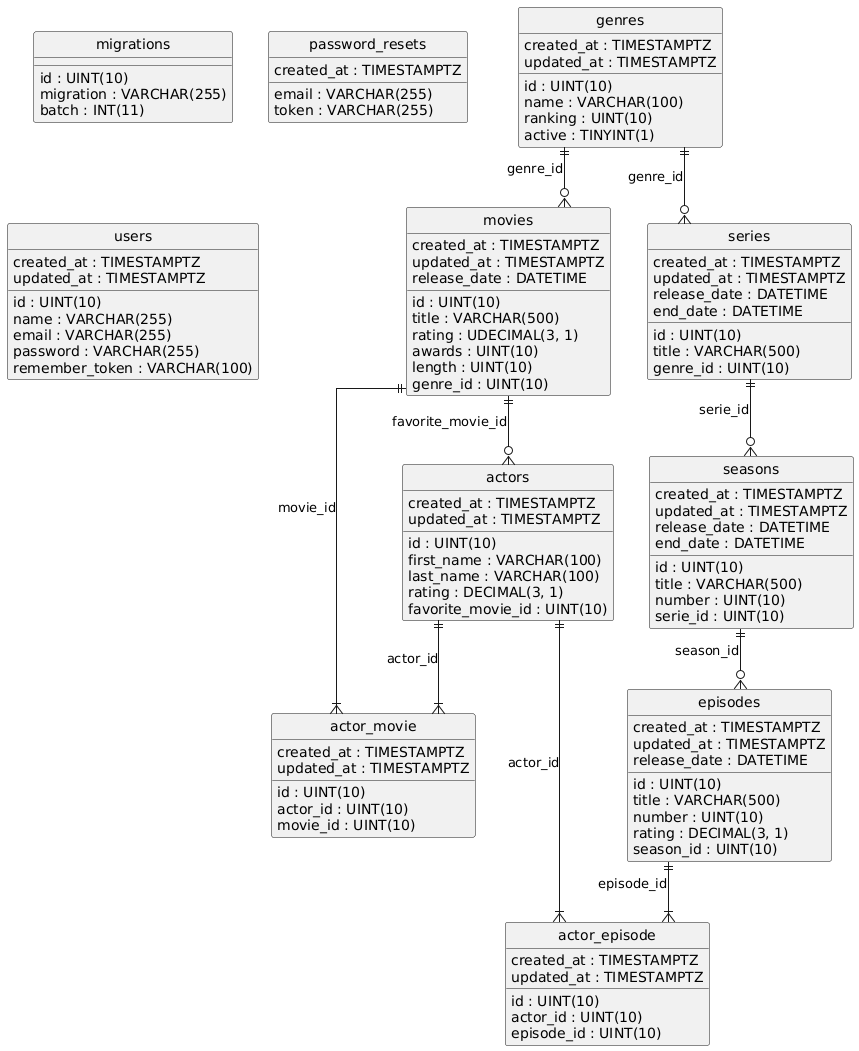

The diagram above was rendered by PlantUML. Its source (embedded in the PNG):
@startuml
hide circle
skinparam linetype ortho

entity "actor_episode" as actor_episode {
  id : UINT(10)
  created_at : TIMESTAMPTZ
  updated_at : TIMESTAMPTZ
  actor_id : UINT(10)
  episode_id : UINT(10)
}

entity "actor_movie" as actor_movie {
  id : UINT(10)
  created_at : TIMESTAMPTZ
  updated_at : TIMESTAMPTZ
  actor_id : UINT(10)
  movie_id : UINT(10)
}

entity "actors" as actors {
  id : UINT(10)
  created_at : TIMESTAMPTZ
  updated_at : TIMESTAMPTZ
  first_name : VARCHAR(100)
  last_name : VARCHAR(100)
  rating : DECIMAL(3, 1)
  favorite_movie_id : UINT(10)
}

entity "episodes" as episodes {
  id : UINT(10)
  created_at : TIMESTAMPTZ
  updated_at : TIMESTAMPTZ
  title : VARCHAR(500)
  number : UINT(10)
  release_date : DATETIME
  rating : DECIMAL(3, 1)
  season_id : UINT(10)
}

entity "genres" as genres {
  id : UINT(10)
  created_at : TIMESTAMPTZ
  updated_at : TIMESTAMPTZ
  name : VARCHAR(100)
  ranking : UINT(10)
  active : TINYINT(1)
}

entity "migrations" as migrations {
  id : UINT(10)
  migration : VARCHAR(255)
  batch : INT(11)
}

entity "movies" as movies {
  id : UINT(10)
  created_at : TIMESTAMPTZ
  updated_at : TIMESTAMPTZ
  title : VARCHAR(500)
  rating : UDECIMAL(3, 1)
  awards : UINT(10)
  release_date : DATETIME
  length : UINT(10)
  genre_id : UINT(10)
}

entity "password_resets" as password_resets {
  email : VARCHAR(255)
  token : VARCHAR(255)
  created_at : TIMESTAMPTZ
}

entity "seasons" as seasons {
  id : UINT(10)
  created_at : TIMESTAMPTZ
  updated_at : TIMESTAMPTZ
  title : VARCHAR(500)
  number : UINT(10)
  release_date : DATETIME
  end_date : DATETIME
  serie_id : UINT(10)
}

entity "series" as series {
  id : UINT(10)
  created_at : TIMESTAMPTZ
  updated_at : TIMESTAMPTZ
  title : VARCHAR(500)
  release_date : DATETIME
  end_date : DATETIME
  genre_id : UINT(10)
}

entity "users" as users {
  id : UINT(10)
  name : VARCHAR(255)
  email : VARCHAR(255)
  password : VARCHAR(255)
  remember_token : VARCHAR(100)
  created_at : TIMESTAMPTZ
  updated_at : TIMESTAMPTZ
}

actors ||--|{ actor_episode : "actor_id"
episodes ||--|{ actor_episode : "episode_id"
actors ||--|{ actor_movie : "actor_id"
movies ||--|{ actor_movie : "movie_id"
movies ||--o{ actors : "favorite_movie_id"
seasons ||--o{ episodes : "season_id"
genres ||--o{ movies : "genre_id"
series ||--o{ seasons : "serie_id"
genres ||--o{ series : "genre_id"
@enduml